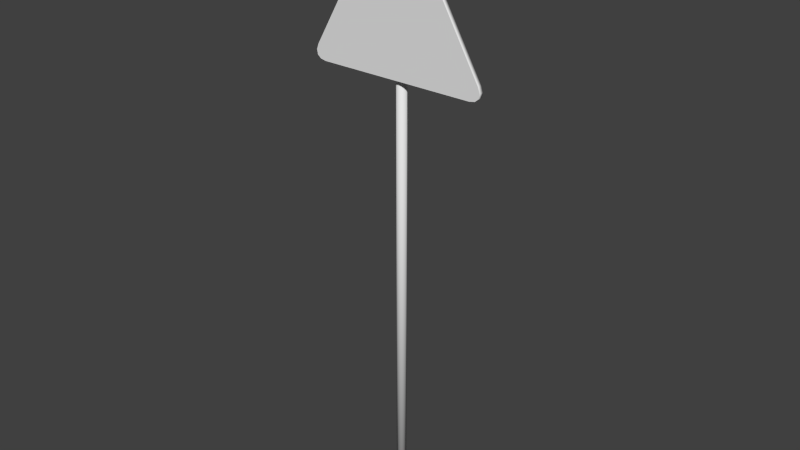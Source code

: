 # Source: signTriangle.blend  (saved by Blender 2.74.0; exported with 4.5.12 LTS)
import bpy
from mathutils import Matrix  # noqa: F401  (used for matrix-valued properties, if any)

bpy.ops.wm.read_factory_settings(use_empty=True)
scene = bpy.context.scene
scene.name = 'Scene'

# ---- collections
col_collection_1 = bpy.data.collections.new('Collection 1'); scene.collection.children.link(col_collection_1)

# ---- world
world_world = bpy.data.worlds.new('World'); scene.world = world_world
world_world.color = (0.05088, 0.05088, 0.05088)
world_world.use_sun_shadow = False
world_world.sun_shadow_jitter_overblur = 0.0
world_world.cycles.sampling_method = 'MANUAL'
world_world.cycles.sample_map_resolution = 256

# ---- meshes
me_cylinder = bpy.data.meshes.new('Cylinder')
me_cylinder.from_pydata([(0.01719, -8.066e-09, -0.04151), (0.01719, 4.88, -0.04151), (0.03177, -6.174e-09, -0.03177), (0.03177, 4.88, -0.03177), (0.04151, -3.341e-09, -0.01719), (0.04151, 4.88, -0.01719), (0.04493, 9.242e-16, 4.756e-09), (0.04493, 4.88, -3.656e-07), (0.04151, 3.341e-09, 0.01719), (0.04151, 4.88, 0.01719), (0.03177, 6.174e-09, 0.03177), (0.03177, 4.88, 0.03177), (0.01719, 8.066e-09, 0.04151), (0.01719, 4.88, 0.04151), (0.05446, 4.187, 0.004267), (0.05032, 4.187, -0.01551), (0.03851, 4.187, -0.03318), (0.02084, 4.187, -0.04499), (0.05446, 4.132, 0.004267), (0.05032, 4.132, -0.01551), (0.03851, 4.132, -0.03318), (-0.03177, 4.187, -0.03177), (-0.01719, 4.187, -0.04151), (0.0, 4.187, -0.04493), (-0.04616, 4.132, 0.004267), (-0.04151, 4.132, -0.01719), (-0.03177, 4.132, -0.03177), (-0.01719, 4.132, -0.04151), (0.01719, 4.692, -0.04151), (0.03177, 4.692, -0.03177), (0.04151, 4.692, -0.01719), (0.04616, 4.692, 0.004267), (0.01719, 4.747, -0.04151), (0.03177, 4.747, -0.03177), (0.04151, 4.747, -0.01719), (0.04616, 4.747, 0.004267), (0.02084, 4.692, -0.04499), (0.03851, 4.692, -0.03318), (0.05032, 4.692, -0.01551), (0.05446, 4.692, 0.004267), (0.02084, 4.747, -0.04499), (0.03851, 4.747, -0.03318), (0.05032, 4.747, -0.01551), (0.05446, 4.747, 0.004267), (0.04616, 4.692, 0.04734), (0.04616, 4.747, 0.04734), (0.05446, 4.692, 0.04734), (0.05446, 4.747, 0.04734), (0.06606, 4.682, 0.04734), (0.06606, 4.756, 0.04734), (0.06606, 4.682, 0.05415), (0.06606, 4.756, 0.05415), (0.0, -8.731e-09, -0.04493), (0.0, 4.88, -0.04493), (-0.01719, -8.066e-09, -0.04151), (-0.01719, 4.88, -0.04151), (-0.03177, -6.174e-09, -0.03177), (-0.03177, 4.88, -0.03177), (-0.04151, -3.341e-09, -0.01719), (-0.04151, 4.88, -0.01719), (-0.04493, 9.242e-16, 4.756e-09), (-0.04493, 4.88, -3.656e-07), (-0.04151, 3.341e-09, 0.01719), (-0.04151, 4.88, 0.01719), (-0.03177, 6.174e-09, 0.03177), (-0.03177, 4.88, 0.03177), (-0.01719, 8.066e-09, 0.04151), (-0.01719, 4.88, 0.04151), (0.0, 8.731e-09, 0.04493), (0.0, 4.88, 0.04493), (0.02084, 4.132, -0.04499), (0.04616, 4.187, 0.004267), (0.04151, 4.187, -0.01719), (0.03177, 4.187, -0.03177), (0.01719, 4.187, -0.04151), (0.04616, 4.132, 0.004267), (0.04151, 4.132, -0.01719), (0.03177, 4.132, -0.03177), (0.01719, 4.132, -0.04151), (0.0, 4.132, -0.04493), (0.06606, 4.197, 0.05415), (0.06606, 4.123, 0.05415), (0.06606, 4.197, 0.04734), (0.06606, 4.123, 0.04734), (0.05446, 4.187, 0.04734), (0.05446, 4.132, 0.04734), (0.04616, 4.187, 0.04734), (0.04616, 4.132, 0.04734), (0.0, 4.692, -0.04493), (-0.01719, 4.692, -0.04151), (-0.03177, 4.692, -0.03177), (-0.04151, 4.692, -0.01719), (-0.04616, 4.692, 0.004267), (0.0, 4.747, -0.04493), (-0.01719, 4.747, -0.04151), (-0.03177, 4.747, -0.03177), (-0.04151, 4.747, -0.01719), (-0.04616, 4.747, 0.004267), (0.0, 4.692, -0.04914), (-0.02084, 4.692, -0.04499), (-0.03851, 4.692, -0.03318), (-0.05032, 4.692, -0.01551), (-0.05446, 4.692, 0.004267), (0.0, 4.747, -0.04914), (-0.02084, 4.747, -0.04499), (-0.03851, 4.747, -0.03318), (-0.05032, 4.747, -0.01551), (-0.05446, 4.747, 0.004267), (-0.04616, 4.692, 0.04734), (-0.04616, 4.747, 0.04734), (-0.05446, 4.692, 0.04734), (-0.05446, 4.747, 0.04734), (0.0, 4.682, 0.04734), (0.0, 4.756, 0.04734), (-0.06606, 4.682, 0.04734), (-0.06606, 4.756, 0.04734), (0.0, 4.682, 0.05415), (0.0, 4.756, 0.05415), (-0.06606, 4.682, 0.05415), (-0.06606, 4.756, 0.05415), (-9.743e-11, 8.99e-16, 4.626e-09), (4.954e-10, 4.88, -3.659e-07), (-0.04151, 4.187, -0.01719), (-0.04616, 4.187, 0.004267), (0.0, 4.132, -0.04914), (-0.02084, 4.132, -0.04499), (-0.03851, 4.132, -0.03318), (-0.05032, 4.132, -0.01551), (-0.05446, 4.132, 0.004267), (0.0, 4.187, -0.04914), (-0.02084, 4.187, -0.04499), (-0.03851, 4.187, -0.03318), (-0.05032, 4.187, -0.01551), (-0.05446, 4.187, 0.004267), (-0.04616, 4.132, 0.04734), (-0.04616, 4.187, 0.04734), (-0.05446, 4.132, 0.04734), (-0.05446, 4.187, 0.04734), (0.0, 4.123, 0.04734), (0.0, 4.197, 0.04734), (-0.06606, 4.123, 0.04734), (-0.06606, 4.197, 0.04734), (0.0, 4.123, 0.05415), (0.0, 4.197, 0.05415), (-0.06606, 4.123, 0.05415), (-0.06606, 4.197, 0.05415), (0.075, 5.342, 0.09417), (-0.075, 5.342, 0.09417), (0.04059, 5.382, 0.09417), (-9.494e-08, 5.396, 0.09417), (-0.04059, 5.382, 0.09417), (-0.075, 5.342, 0.05345), (0.075, 5.342, 0.05345), (-0.04059, 5.382, 0.05345), (-8.749e-08, 5.396, 0.05345), (0.04059, 5.382, 0.05345), (0.716, 3.972, 0.09417), (0.791, 4.102, 0.09417), (0.7677, 3.982, 0.09417), (0.8001, 4.01, 0.09417), (0.8083, 4.052, 0.09417), (0.791, 4.102, 0.05345), (0.716, 3.972, 0.05345), (0.8083, 4.052, 0.05345), (0.8001, 4.01, 0.05345), (0.7677, 3.982, 0.05345), (-0.791, 4.102, 0.09417), (-0.716, 3.972, 0.09417), (-0.8083, 4.052, 0.09417), (-0.8001, 4.01, 0.09417), (-0.7677, 3.982, 0.09417), (-0.716, 3.972, 0.05345), (-0.791, 4.102, 0.05345), (-0.7677, 3.982, 0.05345), (-0.8001, 4.01, 0.05345), (-0.8083, 4.052, 0.05345)], [], [(72, 71, 14, 15), (77, 78, 70, 20), (75, 76, 19, 18), (23, 74, 17, 129), (75, 18, 85, 87), (87, 85, 83, 138), (14, 71, 86, 84), (18, 14, 84, 85), (10, 11, 13, 12), (8, 9, 11, 10), (6, 7, 9, 8), (4, 5, 7, 6), (2, 3, 5, 4), (0, 1, 3, 2), (52, 53, 1, 0), (68, 69, 67, 66), (122, 132, 133, 123), (124, 125, 130, 129), (125, 126, 131, 130), (126, 127, 132, 131), (127, 128, 133, 132), (21, 131, 132, 122), (27, 125, 124, 79), (25, 127, 126, 26), (32, 33, 41, 40), (30, 29, 37, 38), (28, 88, 98, 36), (33, 34, 42, 41), (38, 42, 43, 39), (37, 41, 42, 38), (36, 40, 41, 37), (98, 103, 40, 36), (34, 35, 43, 42), (29, 28, 36, 37), (31, 30, 38, 39), (93, 32, 40, 103), (31, 39, 46, 44), (44, 46, 48, 112), (43, 35, 45, 47), (39, 43, 47, 46), (35, 31, 44, 45), (112, 48, 50, 116), (47, 45, 113, 49), (46, 47, 49, 48), (45, 44, 112, 113), (117, 116, 50, 51), (49, 113, 117, 51), (48, 49, 51, 50), (12, 13, 69, 68), (76, 77, 20, 19), (78, 79, 124, 70), (73, 72, 15, 16), (19, 15, 14, 18), (20, 16, 15, 19), (70, 17, 16, 20), (124, 129, 17, 70), (66, 67, 65, 64), (64, 65, 63, 62), (62, 63, 61, 60), (60, 61, 59, 58), (58, 59, 57, 56), (56, 57, 55, 54), (54, 55, 53, 52), (74, 73, 16, 17), (22, 130, 131, 21), (83, 82, 80, 81), (82, 139, 143, 80), (143, 142, 81, 80), (86, 87, 138, 139), (85, 84, 82, 83), (84, 86, 139, 82), (138, 83, 81, 142), (94, 104, 105, 95), (91, 101, 100, 90), (89, 99, 98, 88), (95, 105, 106, 96), (101, 102, 107, 106), (100, 101, 106, 105), (99, 100, 105, 104), (98, 99, 104, 103), (96, 106, 107, 97), (90, 100, 99, 89), (92, 102, 101, 91), (93, 103, 104, 94), (92, 108, 110, 102), (108, 112, 114, 110), (107, 111, 109, 97), (102, 110, 111, 107), (97, 109, 108, 92), (112, 116, 118, 114), (111, 115, 113, 109), (110, 114, 115, 111), (109, 113, 112, 108), (117, 119, 118, 116), (115, 119, 117, 113), (114, 118, 119, 115), (113, 117, 116, 112), (0, 2, 120), (56, 54, 120), (6, 8, 120), (62, 60, 120), (52, 0, 120), (12, 68, 120), (68, 66, 120), (2, 4, 120), (58, 56, 120), (8, 10, 120), (64, 62, 120), (54, 52, 120), (4, 6, 120), (60, 58, 120), (10, 12, 120), (66, 64, 120), (7, 5, 121), (59, 61, 121), (13, 11, 121), (65, 67, 121), (3, 1, 121), (55, 57, 121), (9, 7, 121), (61, 63, 121), (1, 53, 121), (69, 13, 121), (67, 69, 121), (5, 3, 121), (57, 59, 121), (11, 9, 121), (63, 65, 121), (53, 55, 121), (31, 35, 34, 30), (30, 34, 33, 29), (29, 33, 32, 28), (28, 32, 93, 88), (88, 93, 94, 89), (89, 94, 95, 90), (90, 95, 96, 91), (91, 96, 97, 92), (71, 75, 87, 86), (26, 126, 125, 27), (24, 128, 127, 25), (23, 129, 130, 22), (24, 134, 136, 128), (134, 138, 140, 136), (133, 137, 135, 123), (128, 136, 137, 133), (123, 135, 134, 24), (138, 142, 144, 140), (137, 141, 139, 135), (136, 140, 141, 137), (135, 139, 138, 134), (143, 145, 144, 142), (141, 145, 143, 139), (140, 144, 145, 141), (139, 143, 142, 138), (75, 71, 72, 76), (76, 72, 73, 77), (77, 73, 74, 78), (78, 74, 23, 79), (79, 23, 22, 27), (27, 22, 21, 26), (26, 21, 122, 25), (25, 122, 123, 24), (171, 173, 174, 175, 172, 151, 153, 154, 155, 152, 161, 163, 164, 165, 162), (157, 161, 152, 146), (166, 168, 169, 170, 167, 156, 158, 159, 160, 157, 146, 148, 149, 150, 147), (146, 152, 155, 148), (148, 155, 154, 149), (149, 154, 153, 150), (150, 153, 151, 147), (156, 162, 165, 158), (158, 165, 164, 159), (159, 164, 163, 160), (160, 163, 161, 157), (147, 151, 172, 166), (171, 167, 170, 173), (173, 170, 169, 174), (174, 169, 168, 175), (175, 168, 166, 172), (167, 171, 162, 156)])
me_cylinder.polygons.foreach_set('use_smooth', [1, 1, 1, 1, 1, 0, 1, 1, 1, 1, 1, 1, 1, 1, 1, 1, 1, 1, 1, 1, 1, 1, 1, 1, 1, 1, 1, 1, 1, 1, 1, 1, 1, 1, 1, 1, 1, 0, 1, 1, 1, 0, 0, 0, 0, 0, 0, 0, 1, 1, 1, 1, 1, 1, 1, 1, 1, 1, 1, 1, 1, 1, 1, 1, 1, 0, 0, 0, 0, 0, 0, 0, 1, 1, 1, 1, 1, 1, 1, 1, 1, 1, 1, 1, 1, 0, 1, 1, 1, 0, 0, 0, 0, 0, 0, 0, 0, 1, 1, 1, 1, 1, 1, 1, 1, 1, 1, 1, 1, 1, 1, 1, 1, 1, 1, 1, 1, 1, 1, 1, 1, 1, 1, 1, 1, 1, 1, 1, 1, 1, 1, 1, 1, 1, 1, 1, 1, 1, 1, 1, 1, 1, 0, 1, 1, 1, 0, 0, 0, 0, 0, 0, 0, 0, 1, 1, 1, 1, 1, 1, 1, 1, 0, 1, 0, 1, 1, 1, 1, 1, 1, 1, 1, 1, 1, 1, 1, 1, 1])
_uv = me_cylinder.uv_layers.new(name='UVMap')
_uv.uv.foreach_set('vector', [0.7846, 0.6547, 0.7834, 0.6601, 0.7814, 0.6601, 0.7824, 0.6552, 0.7618, 0.6511, 0.7582, 0.6486, 0.7591, 0.6478, 0.7635, 0.6507, 0.7654, 0.6601, 0.7643, 0.6547, 0.7665, 0.6552, 0.7675, 0.6601, 0.7951, 0.6478, 0.7907, 0.6486, 0.7898, 0.6478, 0.7951, 0.6467, 0.7654, 0.6601, 0.7675, 0.6601, 0.7675, 0.671, 0.7654, 0.671, 0.7592, 0.6828, 0.7592, 0.6849, 0.7568, 0.6878, 0.7568, 0.6712, 0.7814, 0.6601, 0.7834, 0.6601, 0.7834, 0.671, 0.7814, 0.671, 0.7675, 0.6601, 0.7814, 0.6601, 0.7814, 0.671, 0.7675, 0.671, 0.9309, 0.4284, 0.9308, 0.9032, 0.9237, 0.9032, 0.9238, 0.4284, 0.938, 0.4283, 0.9378, 0.9032, 0.9308, 0.9032, 0.9309, 0.4284, 0.945, 0.4283, 0.9449, 0.9032, 0.9378, 0.9032, 0.938, 0.4283, 0.9521, 0.4282, 0.952, 0.9032, 0.9449, 0.9032, 0.945, 0.4283, 0.8461, 0.4282, 0.8458, 0.9031, 0.8387, 0.9031, 0.8391, 0.4282, 0.8532, 0.4281, 0.8529, 0.9031, 0.8458, 0.9031, 0.8461, 0.4282, 0.8603, 0.4281, 0.86, 0.9031, 0.8529, 0.9031, 0.8532, 0.4281, 0.9168, 0.4284, 0.9166, 0.9032, 0.9095, 0.9032, 0.9097, 0.4284, 0.8055, 0.6547, 0.8077, 0.6552, 0.8088, 0.6601, 0.8067, 0.6601, 0.7675, 0.639, 0.7675, 0.6337, 0.7814, 0.6337, 0.7814, 0.639, 0.7675, 0.6337, 0.7675, 0.6283, 0.7814, 0.6283, 0.7814, 0.6337, 0.7675, 0.6283, 0.7675, 0.623, 0.7814, 0.623, 0.7814, 0.6283, 0.7675, 0.623, 0.7675, 0.6179, 0.7814, 0.6179, 0.7814, 0.623, 0.803, 0.6511, 0.8047, 0.6507, 0.8077, 0.6552, 0.8055, 0.6547, 0.7495, 0.6486, 0.7486, 0.6478, 0.7538, 0.6467, 0.7538, 0.6478, 0.7434, 0.6547, 0.7412, 0.6552, 0.7442, 0.6507, 0.7459, 0.6511, 0.7907, 0.6486, 0.7871, 0.6511, 0.7854, 0.6507, 0.7898, 0.6478, 0.7643, 0.6547, 0.7618, 0.6511, 0.7635, 0.6507, 0.7665, 0.6552, 0.7582, 0.6486, 0.7538, 0.6478, 0.7538, 0.6467, 0.7591, 0.6478, 0.7871, 0.6511, 0.7846, 0.6547, 0.7824, 0.6552, 0.7854, 0.6507, 0.7675, 0.6551, 0.7814, 0.6551, 0.7814, 0.6601, 0.7675, 0.6601, 0.7675, 0.6497, 0.7814, 0.6497, 0.7814, 0.6551, 0.7675, 0.6551, 0.7675, 0.6444, 0.7814, 0.6444, 0.7814, 0.6497, 0.7675, 0.6497, 0.7675, 0.639, 0.7814, 0.639, 0.7814, 0.6444, 0.7675, 0.6444, 0.7846, 0.6547, 0.7834, 0.6601, 0.7814, 0.6601, 0.7824, 0.6552, 0.7618, 0.6511, 0.7582, 0.6486, 0.7591, 0.6478, 0.7635, 0.6507, 0.7654, 0.6601, 0.7643, 0.6547, 0.7665, 0.6552, 0.7675, 0.6601, 0.7951, 0.6478, 0.7907, 0.6486, 0.7898, 0.6478, 0.7951, 0.6467, 0.7654, 0.6601, 0.7675, 0.6601, 0.7675, 0.671, 0.7654, 0.671, 0.7592, 0.6828, 0.7592, 0.6849, 0.7568, 0.6878, 0.7568, 0.6712, 0.7814, 0.6601, 0.7834, 0.6601, 0.7834, 0.671, 0.7814, 0.671, 0.7675, 0.6601, 0.7814, 0.6601, 0.7814, 0.671, 0.7675, 0.671, 0.7885, 0.7202, 0.7885, 0.7064, 0.7993, 0.7064, 0.7993, 0.7202, 0.7401, 0.6878, 0.7568, 0.6878, 0.7568, 0.6896, 0.7401, 0.6896, 0.773, 0.6849, 0.773, 0.6828, 0.7755, 0.6712, 0.7755, 0.6878, 0.7592, 0.6849, 0.773, 0.6849, 0.7755, 0.6878, 0.7568, 0.6878, 0.773, 0.6828, 0.7592, 0.6828, 0.7568, 0.6712, 0.7755, 0.6712, 0.7755, 0.7062, 0.7568, 0.7062, 0.7568, 0.6896, 0.7755, 0.6896, 0.7736, 0.7451, 0.757, 0.7451, 0.757, 0.7434, 0.7736, 0.7434, 0.7568, 0.6878, 0.7755, 0.6878, 0.7755, 0.6896, 0.7568, 0.6896, 0.9238, 0.4284, 0.9237, 0.9032, 0.9166, 0.9032, 0.9168, 0.4284, 0.7643, 0.6547, 0.7618, 0.6511, 0.7635, 0.6507, 0.7665, 0.6552, 0.7582, 0.6486, 0.7538, 0.6478, 0.7538, 0.6467, 0.7591, 0.6478, 0.7871, 0.6511, 0.7846, 0.6547, 0.7824, 0.6552, 0.7854, 0.6507, 0.7675, 0.6551, 0.7814, 0.6551, 0.7814, 0.6601, 0.7675, 0.6601, 0.7675, 0.6497, 0.7814, 0.6497, 0.7814, 0.6551, 0.7675, 0.6551, 0.7675, 0.6444, 0.7814, 0.6444, 0.7814, 0.6497, 0.7675, 0.6497, 0.7675, 0.639, 0.7814, 0.639, 0.7814, 0.6444, 0.7675, 0.6444, 0.9097, 0.4284, 0.9095, 0.9032, 0.9024, 0.9032, 0.9026, 0.4284, 0.9026, 0.4284, 0.9024, 0.9032, 0.8953, 0.9032, 0.8956, 0.4283, 0.8956, 0.4283, 0.8953, 0.9032, 0.8883, 0.9032, 0.8885, 0.4283, 0.8885, 0.4283, 0.8883, 0.9032, 0.8812, 0.9031, 0.8814, 0.4282, 0.8814, 0.4282, 0.8812, 0.9031, 0.8741, 0.9031, 0.8744, 0.4282, 0.8744, 0.4282, 0.8741, 0.9031, 0.867, 0.9031, 0.8673, 0.4281, 0.8673, 0.4281, 0.867, 0.9031, 0.86, 0.9031, 0.8603, 0.4281, 0.7907, 0.6486, 0.7871, 0.6511, 0.7854, 0.6507, 0.7898, 0.6478, 0.7994, 0.6486, 0.8003, 0.6478, 0.8047, 0.6507, 0.803, 0.6511, 0.7568, 0.6878, 0.7755, 0.6878, 0.7755, 0.6896, 0.7568, 0.6896, 0.7736, 0.7451, 0.757, 0.7451, 0.757, 0.7434, 0.7736, 0.7434, 0.7755, 0.7062, 0.7568, 0.7062, 0.7568, 0.6896, 0.7755, 0.6896, 0.773, 0.6828, 0.7592, 0.6828, 0.7568, 0.6712, 0.7755, 0.6712, 0.7592, 0.6849, 0.773, 0.6849, 0.7755, 0.6878, 0.7568, 0.6878, 0.773, 0.6849, 0.773, 0.6828, 0.7755, 0.6712, 0.7755, 0.6878, 0.7401, 0.6878, 0.7568, 0.6878, 0.7568, 0.6896, 0.7401, 0.6896, 0.7994, 0.6486, 0.8003, 0.6478, 0.8047, 0.6507, 0.803, 0.6511, 0.7434, 0.6547, 0.7412, 0.6552, 0.7442, 0.6507, 0.7459, 0.6511, 0.7495, 0.6486, 0.7486, 0.6478, 0.7538, 0.6467, 0.7538, 0.6478, 0.803, 0.6511, 0.8047, 0.6507, 0.8077, 0.6552, 0.8055, 0.6547, 0.7675, 0.623, 0.7675, 0.6179, 0.7814, 0.6179, 0.7814, 0.623, 0.7675, 0.6283, 0.7675, 0.623, 0.7814, 0.623, 0.7814, 0.6283, 0.7675, 0.6337, 0.7675, 0.6283, 0.7814, 0.6283, 0.7814, 0.6337, 0.7675, 0.639, 0.7675, 0.6337, 0.7814, 0.6337, 0.7814, 0.639, 0.8055, 0.6547, 0.8077, 0.6552, 0.8088, 0.6601, 0.8067, 0.6601, 0.7459, 0.6511, 0.7442, 0.6507, 0.7486, 0.6478, 0.7495, 0.6486, 0.7422, 0.6601, 0.7401, 0.6601, 0.7412, 0.6552, 0.7434, 0.6547, 0.7951, 0.6478, 0.7951, 0.6467, 0.8003, 0.6478, 0.7994, 0.6486, 0.7422, 0.6601, 0.7422, 0.671, 0.7401, 0.671, 0.7401, 0.6601, 0.7518, 0.742, 0.7401, 0.7395, 0.7568, 0.7395, 0.7538, 0.742, 0.8088, 0.6601, 0.8088, 0.671, 0.8067, 0.671, 0.8067, 0.6601, 0.7675, 0.6179, 0.7675, 0.6071, 0.7814, 0.6071, 0.7814, 0.6179, 0.751, 0.7202, 0.7401, 0.7202, 0.7401, 0.7064, 0.751, 0.7064, 0.7736, 0.7395, 0.7736, 0.7412, 0.757, 0.7412, 0.757, 0.7395, 0.7538, 0.7558, 0.7568, 0.7582, 0.7401, 0.7582, 0.7518, 0.7558, 0.7538, 0.742, 0.7568, 0.7395, 0.7568, 0.7582, 0.7538, 0.7558, 0.7518, 0.7558, 0.7401, 0.7582, 0.7401, 0.7395, 0.7518, 0.742, 0.7585, 0.7392, 0.7419, 0.7392, 0.7419, 0.7205, 0.7585, 0.7205, 0.757, 0.7432, 0.757, 0.7415, 0.7736, 0.7415, 0.7736, 0.7432, 0.7401, 0.7205, 0.7419, 0.7205, 0.7419, 0.7392, 0.7401, 0.7392, 0.7604, 0.7392, 0.7587, 0.7392, 0.7587, 0.7205, 0.7604, 0.7205, 0.8527, 0.4254, 0.8461, 0.4282, 0.8425, 0.4104, 0.8603, 0.4068, 0.8603, 0.4139, 0.8425, 0.4104, 0.8325, 0.4255, 0.8275, 0.4206, 0.8425, 0.4104, 0.846, 0.3926, 0.8525, 0.3953, 0.8425, 0.4104, 0.8576, 0.4204, 0.8527, 0.4254, 0.8425, 0.4104, 0.8247, 0.407, 0.8274, 0.4004, 0.8425, 0.4104, 0.8274, 0.4004, 0.8324, 0.3954, 0.8425, 0.4104, 0.8461, 0.4282, 0.8391, 0.4282, 0.8425, 0.4104, 0.8575, 0.4003, 0.8603, 0.4068, 0.8425, 0.4104, 0.8275, 0.4206, 0.8248, 0.414, 0.8425, 0.4104, 0.8389, 0.3927, 0.846, 0.3926, 0.8425, 0.4104, 0.8603, 0.4139, 0.8576, 0.4204, 0.8425, 0.4104, 0.8391, 0.4282, 0.8325, 0.4255, 0.8425, 0.4104, 0.8525, 0.3953, 0.8575, 0.4003, 0.8425, 0.4104, 0.8248, 0.414, 0.8247, 0.407, 0.8425, 0.4104, 0.8324, 0.3954, 0.8389, 0.3927, 0.8425, 0.4104, 0.8322, 0.9058, 0.8387, 0.9031, 0.8422, 0.9209, 0.8573, 0.931, 0.8523, 0.936, 0.8422, 0.9209, 0.8244, 0.9244, 0.8245, 0.9173, 0.8422, 0.9209, 0.8387, 0.9387, 0.8321, 0.9359, 0.8422, 0.9209, 0.8458, 0.9031, 0.8523, 0.9058, 0.8422, 0.9209, 0.86, 0.9174, 0.86, 0.9244, 0.8422, 0.9209, 0.8272, 0.9108, 0.8322, 0.9058, 0.8422, 0.9209, 0.8523, 0.936, 0.8458, 0.9387, 0.8422, 0.9209, 0.8523, 0.9058, 0.8573, 0.9108, 0.8422, 0.9209, 0.8271, 0.9309, 0.8244, 0.9244, 0.8422, 0.9209, 0.8321, 0.9359, 0.8271, 0.9309, 0.8422, 0.9209, 0.8387, 0.9031, 0.8458, 0.9031, 0.8422, 0.9209, 0.86, 0.9244, 0.8573, 0.931, 0.8422, 0.9209, 0.8245, 0.9173, 0.8272, 0.9108, 0.8422, 0.9209, 0.8458, 0.9387, 0.8387, 0.9387, 0.8422, 0.9209, 0.8573, 0.9108, 0.86, 0.9174, 0.8422, 0.9209, 0.7885, 0.7064, 0.7885, 0.7202, 0.7829, 0.7202, 0.7829, 0.7064, 0.7829, 0.7064, 0.7829, 0.7202, 0.7785, 0.7202, 0.7785, 0.7064, 0.7785, 0.7064, 0.7785, 0.7202, 0.7741, 0.7202, 0.7741, 0.7064, 0.7741, 0.7064, 0.7741, 0.7202, 0.7697, 0.7202, 0.7697, 0.7064, 0.7697, 0.7064, 0.7697, 0.7202, 0.7653, 0.7202, 0.7653, 0.7064, 0.7653, 0.7064, 0.7653, 0.7202, 0.7609, 0.7202, 0.7609, 0.7064, 0.7609, 0.7064, 0.7609, 0.7202, 0.7565, 0.7202, 0.7565, 0.7064, 0.7565, 0.7064, 0.7565, 0.7202, 0.751, 0.7202, 0.751, 0.7064, 0.7885, 0.7202, 0.7885, 0.7064, 0.7993, 0.7064, 0.7993, 0.7202, 0.7459, 0.6511, 0.7442, 0.6507, 0.7486, 0.6478, 0.7495, 0.6486, 0.7422, 0.6601, 0.7401, 0.6601, 0.7412, 0.6552, 0.7434, 0.6547, 0.7951, 0.6478, 0.7951, 0.6467, 0.8003, 0.6478, 0.7994, 0.6486, 0.7422, 0.6601, 0.7422, 0.671, 0.7401, 0.671, 0.7401, 0.6601, 0.7518, 0.742, 0.7401, 0.7395, 0.7568, 0.7395, 0.7538, 0.742, 0.8088, 0.6601, 0.8088, 0.671, 0.8067, 0.671, 0.8067, 0.6601, 0.7675, 0.6179, 0.7675, 0.6071, 0.7814, 0.6071, 0.7814, 0.6179, 0.751, 0.7202, 0.7401, 0.7202, 0.7401, 0.7064, 0.751, 0.7064, 0.7736, 0.7395, 0.7736, 0.7412, 0.757, 0.7412, 0.757, 0.7395, 0.7538, 0.7558, 0.7568, 0.7582, 0.7401, 0.7582, 0.7518, 0.7558, 0.7538, 0.742, 0.7568, 0.7395, 0.7568, 0.7582, 0.7538, 0.7558, 0.7518, 0.7558, 0.7401, 0.7582, 0.7401, 0.7395, 0.7518, 0.742, 0.7585, 0.7392, 0.7419, 0.7392, 0.7419, 0.7205, 0.7585, 0.7205, 0.757, 0.7432, 0.757, 0.7415, 0.7736, 0.7415, 0.7736, 0.7432, 0.7401, 0.7205, 0.7419, 0.7205, 0.7419, 0.7392, 0.7401, 0.7392, 0.7604, 0.7392, 0.7587, 0.7392, 0.7587, 0.7205, 0.7604, 0.7205, 0.7885, 0.7064, 0.7885, 0.7202, 0.7829, 0.7202, 0.7829, 0.7064, 0.7829, 0.7064, 0.7829, 0.7202, 0.7785, 0.7202, 0.7785, 0.7064, 0.7785, 0.7064, 0.7785, 0.7202, 0.7741, 0.7202, 0.7741, 0.7064, 0.7741, 0.7064, 0.7741, 0.7202, 0.7697, 0.7202, 0.7697, 0.7064, 0.7697, 0.7064, 0.7697, 0.7202, 0.7653, 0.7202, 0.7653, 0.7064, 0.7653, 0.7064, 0.7653, 0.7202, 0.7609, 0.7202, 0.7609, 0.7064, 0.7609, 0.7064, 0.7609, 0.7202, 0.7565, 0.7202, 0.7565, 0.7064, 0.7565, 0.7064, 0.7565, 0.7202, 0.751, 0.7202, 0.751, 0.7064, 0.726, 0.1319, 0.726, 0.1256, 0.7285, 0.1211, 0.7333, 0.1192, 0.7395, 0.1201, 0.9015, 0.176, 0.9122, 0.1823, 0.9148, 0.1869, 0.914, 0.1921, 0.9099, 0.1972, 0.7755, 0.3118, 0.7698, 0.315, 0.7645, 0.315, 0.7604, 0.3117, 0.758, 0.3056, 0.2042, 0.1048, 0.2042, 0.09472, 0.5602, 0.09472, 0.5602, 0.1048, 0.04304, 0.3206, 0.03577, 0.2992, 0.03942, 0.2811, 0.05341, 0.2691, 0.07562, 0.2651, 0.6902, 0.2644, 0.7123, 0.2686, 0.7263, 0.2807, 0.7298, 0.2988, 0.7224, 0.3201, 0.4157, 0.8526, 0.401, 0.8697, 0.3835, 0.8758, 0.3661, 0.8698, 0.3464, 0.855, 0.5602, 0.1048, 0.5602, 0.09472, 0.5733, 0.09472, 0.5733, 0.1048, 0.5733, 0.1048, 0.5733, 0.09472, 0.584, 0.09472, 0.584, 0.1048, 0.5839, 0.08455, 0.5839, 0.09468, 0.5733, 0.09468, 0.5733, 0.08455, 0.5733, 0.08455, 0.5733, 0.09468, 0.5602, 0.09468, 0.5602, 0.08455, 0.5602, 0.115, 0.5602, 0.1049, 0.5733, 0.1049, 0.5733, 0.115, 0.5733, 0.115, 0.5733, 0.1049, 0.584, 0.1049, 0.584, 0.115, 0.1804, 0.1048, 0.1804, 0.09472, 0.1911, 0.09472, 0.1911, 0.1048, 0.1911, 0.1048, 0.1911, 0.09472, 0.2042, 0.09472, 0.2042, 0.1048, 0.5602, 0.08455, 0.5602, 0.09468, 0.2042, 0.09468, 0.2042, 0.08455, 0.2042, 0.1049, 0.2042, 0.115, 0.1911, 0.115, 0.1911, 0.1049, 0.1911, 0.1049, 0.1911, 0.115, 0.1804, 0.115, 0.1804, 0.1049, 0.1804, 0.09468, 0.1804, 0.08455, 0.1911, 0.08455, 0.1911, 0.09468, 0.1911, 0.09468, 0.1911, 0.08455, 0.2042, 0.08455, 0.2042, 0.09468, 0.2042, 0.115, 0.2042, 0.1049, 0.5602, 0.1049, 0.5602, 0.115])
me_cylinder.use_remesh_preserve_volume = False
me_cylinder.use_remesh_preserve_attributes = False
me_cylinder.use_mirror_vertex_groups = False
me_cylinder.use_paint_bone_selection = False
me_cylinder.use_paint_mask = True
me_cylinder.update()

# ---- objects
ob_signtriangle = bpy.data.objects.new('signTriangle', me_cylinder)

# ---- transforms, parenting, visibility, modifiers, constraints
ob_signtriangle.location = (0.0, 0.0, 0.0)
ob_signtriangle.rotation_euler = (1.571, -0.0, 0.0)
ob_signtriangle.lineart.crease_threshold = 0.0

# ---- collection membership
col_collection_1.objects.link(ob_signtriangle)

# ---- scene / render settings (as saved in the file)
scene.frame_start = 1; scene.frame_end = 250; scene.frame_set(0)
scene.render.engine = 'BLENDER_EEVEE_NEXT'
scene.render.resolution_percentage = 50
scene.render.dither_intensity = 0.0
scene.cycles.use_denoising = False
scene.cycles.samples = 10
scene.cycles.sampling_pattern = 'TABULATED_SOBOL'
scene.cycles.light_sampling_threshold = 0.0
scene.cycles.use_adaptive_sampling = False
scene.cycles.use_light_tree = False
scene.cycles.blur_glossy = 0.0
scene.cycles.pixel_filter_type = 'GAUSSIAN'
scene.cycles.sample_clamp_indirect = 0.0
scene.view_settings.view_transform = 'Standard'
bpy.context.view_layer.update()

# ---- added for rendering (the .blend has no active camera and no usable light): camera, sun
cam_auto = bpy.data.cameras.new('AutoCamera')
cam_auto.lens = 50.0
cam_auto.sensor_width = 36.0
cam_auto.clip_end = 1000.0
ob_auto_camera = bpy.data.objects.new('AutoCamera', cam_auto)
scene.collection.objects.link(ob_auto_camera)
ob_auto_camera.location = (5.2132, -6.27836, 6.86843)
ob_auto_camera.rotation_euler = (1.09748, -7.21219e-08, 0.694738)
scene.camera = ob_auto_camera
light_auto_sun = bpy.data.lights.new('AutoSun', 'SUN')
light_auto_sun.energy = 3.0
light_auto_sun.angle = 0.0523599
ob_auto_sun = bpy.data.objects.new('AutoSun', light_auto_sun)
scene.collection.objects.link(ob_auto_sun)
ob_auto_sun.rotation_euler = (0.872665, 0.174533, 0.523599)
bpy.context.view_layer.update()
